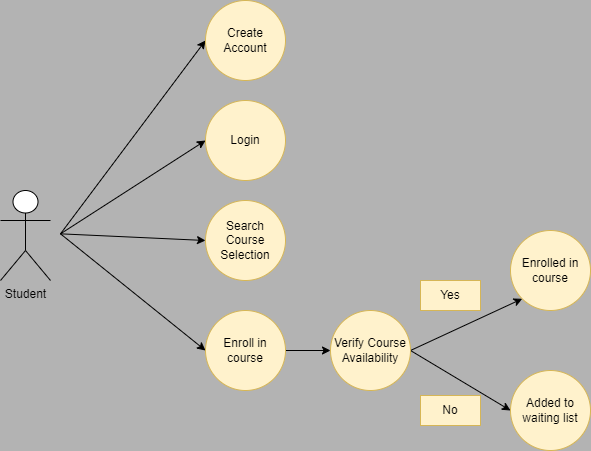

The diagram above was exported from draw.io. Its source (the exported page's mxGraphModel, read from the mxfile embedded in the PNG):
<mxGraphModel dx="2062" dy="1154" grid="1" gridSize="10" guides="1" tooltips="1" connect="1" arrows="1" fold="1" page="1" pageScale="1" pageWidth="850" pageHeight="1100" background="#B3B3B3" math="0" shadow="0">
  <root>
    <mxCell id="0" />
    <mxCell id="1" parent="0" />
    <mxCell id="Hixdpue-_P8tGCh_ijR5-8" style="rounded=0;orthogonalLoop=1;jettySize=auto;html=1;exitX=1;exitY=0.3333333333333333;exitDx=0;exitDy=0;exitPerimeter=0;entryX=0;entryY=0.5;entryDx=0;entryDy=0;" parent="1" target="Hixdpue-_P8tGCh_ijR5-2" edge="1">
      <mxGeometry relative="1" as="geometry">
        <mxPoint x="240" y="533.3333333333333" as="sourcePoint" />
      </mxGeometry>
    </mxCell>
    <mxCell id="Hixdpue-_P8tGCh_ijR5-9" style="edgeStyle=none;rounded=0;orthogonalLoop=1;jettySize=auto;html=1;exitX=1;exitY=0.3333333333333333;exitDx=0;exitDy=0;exitPerimeter=0;entryX=0;entryY=0.5;entryDx=0;entryDy=0;" parent="1" target="Hixdpue-_P8tGCh_ijR5-4" edge="1">
      <mxGeometry relative="1" as="geometry">
        <mxPoint x="240" y="533.3333333333333" as="sourcePoint" />
      </mxGeometry>
    </mxCell>
    <mxCell id="Hixdpue-_P8tGCh_ijR5-10" style="edgeStyle=none;rounded=0;orthogonalLoop=1;jettySize=auto;html=1;exitX=1;exitY=0.3333333333333333;exitDx=0;exitDy=0;exitPerimeter=0;entryX=0;entryY=0.5;entryDx=0;entryDy=0;" parent="1" target="Hixdpue-_P8tGCh_ijR5-3" edge="1">
      <mxGeometry relative="1" as="geometry">
        <mxPoint x="240" y="533.3333333333333" as="sourcePoint" />
      </mxGeometry>
    </mxCell>
    <mxCell id="Hixdpue-_P8tGCh_ijR5-11" style="edgeStyle=none;rounded=0;orthogonalLoop=1;jettySize=auto;html=1;exitX=1;exitY=0.3333333333333333;exitDx=0;exitDy=0;exitPerimeter=0;entryX=0;entryY=0.5;entryDx=0;entryDy=0;" parent="1" target="Hixdpue-_P8tGCh_ijR5-5" edge="1">
      <mxGeometry relative="1" as="geometry">
        <mxPoint x="240" y="533.3333333333333" as="sourcePoint" />
      </mxGeometry>
    </mxCell>
    <mxCell id="Hixdpue-_P8tGCh_ijR5-2" value="Create Account" style="ellipse;whiteSpace=wrap;html=1;aspect=fixed;fillColor=#fff2cc;strokeColor=#d6b656;" parent="1" vertex="1">
      <mxGeometry x="385" y="300" width="80" height="80" as="geometry" />
    </mxCell>
    <mxCell id="Hixdpue-_P8tGCh_ijR5-3" value="Search Course Selection" style="ellipse;whiteSpace=wrap;html=1;aspect=fixed;fillColor=#fff2cc;strokeColor=#d6b656;" parent="1" vertex="1">
      <mxGeometry x="385" y="500" width="80" height="80" as="geometry" />
    </mxCell>
    <mxCell id="Hixdpue-_P8tGCh_ijR5-4" value="Login" style="ellipse;whiteSpace=wrap;html=1;aspect=fixed;fillColor=#fff2cc;strokeColor=#d6b656;" parent="1" vertex="1">
      <mxGeometry x="385" y="400" width="80" height="80" as="geometry" />
    </mxCell>
    <mxCell id="Hixdpue-_P8tGCh_ijR5-13" style="edgeStyle=none;rounded=0;orthogonalLoop=1;jettySize=auto;html=1;exitX=1;exitY=0.5;exitDx=0;exitDy=0;" parent="1" source="Hixdpue-_P8tGCh_ijR5-5" target="Hixdpue-_P8tGCh_ijR5-14" edge="1">
      <mxGeometry relative="1" as="geometry">
        <mxPoint x="520" y="650" as="targetPoint" />
      </mxGeometry>
    </mxCell>
    <mxCell id="Hixdpue-_P8tGCh_ijR5-5" value="Enroll in course" style="ellipse;whiteSpace=wrap;html=1;aspect=fixed;fillColor=#fff2cc;strokeColor=#d6b656;" parent="1" vertex="1">
      <mxGeometry x="385" y="610" width="80" height="80" as="geometry" />
    </mxCell>
    <mxCell id="fBDuFdbDHM0NE7fPGzeT-3" style="rounded=0;orthogonalLoop=1;jettySize=auto;html=1;exitX=1;exitY=0.5;exitDx=0;exitDy=0;entryX=0;entryY=1;entryDx=0;entryDy=0;" edge="1" parent="1" source="Hixdpue-_P8tGCh_ijR5-14" target="fBDuFdbDHM0NE7fPGzeT-1">
      <mxGeometry relative="1" as="geometry" />
    </mxCell>
    <mxCell id="fBDuFdbDHM0NE7fPGzeT-4" style="edgeStyle=none;rounded=0;orthogonalLoop=1;jettySize=auto;html=1;exitX=1;exitY=0.5;exitDx=0;exitDy=0;entryX=0;entryY=0.5;entryDx=0;entryDy=0;" edge="1" parent="1" source="Hixdpue-_P8tGCh_ijR5-14" target="fBDuFdbDHM0NE7fPGzeT-2">
      <mxGeometry relative="1" as="geometry" />
    </mxCell>
    <mxCell id="Hixdpue-_P8tGCh_ijR5-14" value="Verify Course Availability" style="ellipse;whiteSpace=wrap;html=1;aspect=fixed;fillColor=#fff2cc;strokeColor=#d6b656;" parent="1" vertex="1">
      <mxGeometry x="510" y="610" width="80" height="80" as="geometry" />
    </mxCell>
    <mxCell id="fBDuFdbDHM0NE7fPGzeT-1" value="Enrolled in course" style="ellipse;whiteSpace=wrap;html=1;aspect=fixed;fillColor=#fff2cc;strokeColor=#d6b656;" vertex="1" parent="1">
      <mxGeometry x="690" y="530" width="80" height="80" as="geometry" />
    </mxCell>
    <mxCell id="fBDuFdbDHM0NE7fPGzeT-2" value="Added to waiting list" style="ellipse;whiteSpace=wrap;html=1;aspect=fixed;fillColor=#fff2cc;strokeColor=#d6b656;" vertex="1" parent="1">
      <mxGeometry x="690" y="670" width="80" height="80" as="geometry" />
    </mxCell>
    <mxCell id="fBDuFdbDHM0NE7fPGzeT-5" value="Yes" style="text;html=1;strokeColor=#d6b656;fillColor=#fff2cc;align=center;verticalAlign=middle;whiteSpace=wrap;rounded=0;" vertex="1" parent="1">
      <mxGeometry x="600" y="580" width="60" height="30" as="geometry" />
    </mxCell>
    <mxCell id="fBDuFdbDHM0NE7fPGzeT-6" value="No" style="text;html=1;strokeColor=#d6b656;fillColor=#fff2cc;align=center;verticalAlign=middle;whiteSpace=wrap;rounded=0;" vertex="1" parent="1">
      <mxGeometry x="600" y="695" width="60" height="30" as="geometry" />
    </mxCell>
    <mxCell id="fBDuFdbDHM0NE7fPGzeT-8" value="Student" style="shape=umlActor;verticalLabelPosition=bottom;verticalAlign=top;html=1;outlineConnect=0;" vertex="1" parent="1">
      <mxGeometry x="180" y="490" width="50" height="90" as="geometry" />
    </mxCell>
  </root>
</mxGraphModel>